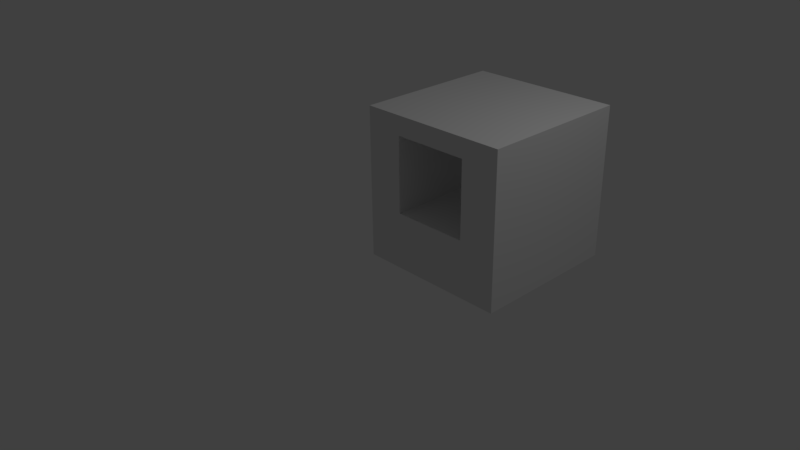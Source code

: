 # Source: 2.blend  (saved by Blender 2.77.0; exported with 4.5.12 LTS)
import bpy
from mathutils import Matrix  # noqa: F401  (used for matrix-valued properties, if any)

bpy.ops.wm.read_factory_settings(use_empty=True)
scene = bpy.context.scene
scene.name = 'Scene'

# ---- collections
col_collection_1 = bpy.data.collections.new('Collection 1'); scene.collection.children.link(col_collection_1)

# ---- materials (node trees are filled in below, after node groups)
mat_material_005 = bpy.data.materials.new('Material.005')
mat_material_005.alpha_threshold = 0.0
mat_material_005.use_transparent_shadow = False
mat_material_005.roughness = 0.5
mat_material_005.line_color = (0.0, 0.0, 0.0, 1.0)

# ---- material node trees

# ---- world
world_world = bpy.data.worlds.new('World'); scene.world = world_world
world_world.color = (0.05088, 0.05088, 0.05088)
world_world.use_sun_shadow = False
world_world.sun_shadow_jitter_overblur = 0.0
world_world.cycles.sampling_method = 'MANUAL'

# ---- cameras
cam_camera = bpy.data.cameras.new('Camera')
cam_camera.clip_end = 100.0
cam_camera.lens = 35.0
cam_camera.sensor_width = 32.0
cam_camera.sensor_height = 18.0
cam_camera.ortho_scale = 7.314
cam_camera.dof.focus_distance = 0.0
cam_camera.dof.aperture_fstop = 128.0

# ---- lights
light_lamp = bpy.data.lights.new('Lamp', 'POINT')
light_lamp.transmission_factor = 0.0
light_lamp.cutoff_distance = 30.0
light_lamp.energy = 100.0
light_lamp.shadow_buffer_clip_start = 1.001
light_lamp.shadow_soft_size = 0.1
light_lamp.shadow_maximum_resolution = 0.006
light_lamp.use_absolute_resolution = True

# ---- meshes
me_cube_004 = bpy.data.meshes.new('Cube.004')
me_cube_004.from_pydata([(1.0, 1.0, -1.0), (1.0, -1.0, -1.0), (-1.0, -1.0, -1.0), (-1.0, 1.0, -1.0), (1.0, 1.0, 1.0), (1.0, -1.0, 1.0), (-1.0, -1.0, 1.0), (-1.0, 1.0, 1.0), (1.0, -5.96e-08, -1.0), (1.788e-07, 1.0, -1.0), (1.0, 1.0, 0.0), (0.0, -1.0, -1.0), (1.0, -1.0, 0.0), (-1.0, 2.98e-07, -1.0), (-1.0, -1.0, 0.0), (-1.0, 1.0, 0.0), (1.0, -5.364e-07, 1.0), (2.384e-07, 1.0, 1.0), (-5.364e-07, -1.0, 1.0), (-1.0, 1.788e-07, 1.0), (-1.0, 2.384e-07, 0.0), (1.0, -2.98e-07, 0.0), (-1.49e-07, -1.788e-07, 1.0), (5.96e-08, 1.192e-07, -1.0), (1.0, -0.5, -1.0), (-0.5, 1.0, -1.0), (1.0, 1.0, 0.5), (-0.5, -1.0, -1.0), (1.0, -1.0, 0.5), (-1.0, 0.5, -1.0), (-1.0, -1.0, 0.5), (-1.0, 1.0, 0.5), (1.0, -0.5, 1.0), (-0.5, 1.0, 1.0), (-0.5, -1.0, 1.0), (-1.0, 0.5, 1.0), (1.0, 0.5, -1.0), (0.5, 1.0, -1.0), (1.0, 1.0, -0.5), (0.5, -1.0, -1.0), (1.0, -1.0, -0.5), (-1.0, -0.5, -1.0), (-1.0, -1.0, -0.5), (-1.0, 1.0, -0.5), (1.0, 0.5, 1.0), (0.5, 1.0, 1.0), (0.5, -1.0, 1.0), (-1.0, -0.5, 1.0), (-0.5, 1.0, 0.0), (0.5, 1.0, 0.0), (2.086e-07, 1.0, -0.5), (-1.0, 0.5, 0.0), (-1.0, -0.5, 0.0), (-1.0, 2.682e-07, -0.5), (-1.0, 2.086e-07, 0.5), (-0.5, -1.0, 0.0), (0.5, -1.0, 0.0), (-1.49e-07, -1.0, -0.5), (1.0, -0.5, 0.0), (1.0, 0.5, 0.0), (1.0, -1.788e-07, -0.5), (1.0, -4.172e-07, 0.5), (-3.427e-07, -0.5, 1.0), (4.47e-08, 0.5, 1.0), (0.5, -3.576e-07, 1.0), (-0.5, 0.0, 1.0), (-0.5, 2.086e-07, -1.0), (0.5, 2.98e-08, -1.0), (1.192e-07, 0.5, -1.0), (2.98e-08, -0.5, -1.0), (0.5, -0.5, -1.0), (0.5, 0.5, -1.0), (-0.5, 0.5, -1.0), (-0.5, 0.5, 1.0), (0.5, 0.5, 1.0), (0.5, -0.5, 1.0), (1.0, 0.5, 0.5), (1.0, 0.5, -0.5), (1.0, -0.5, -0.5), (0.5, -1.0, 0.5), (0.5, -1.0, -0.5), (-0.5, -1.0, -0.5), (-1.0, -0.5, 0.5), (-1.0, -0.5, -0.5), (-1.0, 0.5, -0.5), (0.5, 1.0, -0.5), (0.5, 1.0, 0.5), (-0.5, 1.0, 0.5), (-0.5, 1.0, -0.5), (-1.0, 0.5, 0.5), (-0.5, -1.0, 0.5), (1.0, -0.5, 0.5), (-0.5, -0.5, 1.0), (-0.5, -0.5, -1.0), (1.0, -0.75, -1.0), (-0.75, 1.0, -1.0), (1.0, 1.0, 0.75), (-0.75, -1.0, -1.0), (1.0, -1.0, 0.75), (-1.0, 0.75, -1.0), (-1.0, -1.0, 0.75), (-1.0, 1.0, 0.75), (1.0, -0.75, 1.0), (-0.75, 1.0, 1.0), (-0.75, -1.0, 1.0), (-1.0, 0.75, 1.0), (1.0, 0.25, -1.0), (0.25, 1.0, -1.0), (1.0, 1.0, -0.25), (0.25, -1.0, -1.0), (1.0, -1.0, -0.25), (-1.0, -0.25, -1.0), (-1.0, -1.0, -0.25), (-1.0, 1.0, -0.25), (1.0, 0.25, 1.0), (0.25, 1.0, 1.0), (0.25, -1.0, 1.0), (-1.0, -0.25, 1.0), (-0.75, 1.0, 0.0), (2.384e-07, 1.0, 0.75), (2.235e-07, 1.0, -0.25), (-1.0, 0.75, 0.0), (-1.0, -0.25, 0.0), (-1.0, 2.831e-07, -0.75), (-1.0, 2.235e-07, 0.25), (-0.75, -1.0, 0.0), (-7.451e-08, -1.0, -0.75), (1.0, -0.75, 0.0), (1.0, 0.25, 0.0), (1.0, -1.192e-07, -0.75), (1.0, -3.576e-07, 0.25), (-4.396e-07, -0.75, 1.0), (-5.215e-08, 0.25, 1.0), (0.75, -4.47e-07, 1.0), (-0.25, -8.941e-08, 1.0), (-0.75, 2.533e-07, -1.0), (0.25, 7.451e-08, -1.0), (1.49e-07, 0.75, -1.0), (4.47e-08, -0.25, -1.0), (1.0, -0.25, -1.0), (-0.25, 1.0, -1.0), (1.0, 1.0, 0.25), (-0.25, -1.0, -1.0), (1.0, -1.0, 0.25), (-1.0, 0.25, -1.0), (-1.0, -1.0, 0.25), (-1.0, 1.0, 0.25), (1.0, -0.25, 1.0), (-0.25, 1.0, 1.0), (-0.25, -1.0, 1.0), (-1.0, 0.25, 1.0), (1.0, 0.75, -1.0), (0.75, 1.0, -1.0), (1.0, 1.0, -0.75), (0.75, -1.0, -1.0), (1.0, -1.0, -0.75), (-1.0, -0.75, -1.0), (-1.0, -1.0, -0.75), (-1.0, 1.0, -0.75), (1.0, 0.75, 1.0), (0.75, 1.0, 1.0), (0.75, -1.0, 1.0), (-1.0, -0.75, 1.0), (0.75, 1.0, 0.0), (1.937e-07, 1.0, -0.75), (-1.0, 0.25, 0.0), (-1.0, -0.75, 0.0), (-1.0, 2.533e-07, -0.25), (-1.0, 1.937e-07, 0.75), (0.75, -1.0, 0.0), (-2.235e-07, -1.0, -0.25), (-4.768e-07, -1.0, 0.75), (1.0, -0.25, 0.0), (1.0, 0.75, 0.0), (1.0, -2.384e-07, -0.25), (1.0, -4.768e-07, 0.75), (-2.459e-07, -0.25, 1.0), (1.416e-07, 0.75, 1.0), (0.25, -2.682e-07, 1.0), (-0.75, 8.941e-08, 1.0), (-0.25, 1.639e-07, -1.0), (0.75, -1.49e-08, -1.0), (8.941e-08, 0.25, -1.0), (1.49e-08, -0.75, -1.0), (0.25, -0.5, -1.0), (0.75, -0.5, -1.0), (0.5, -0.25, -1.0), (0.5, -0.75, -1.0), (0.25, 0.5, -1.0), (0.75, 0.5, -1.0), (0.5, 0.75, -1.0), (0.5, 0.25, -1.0), (-0.75, 0.5, -1.0), (-0.25, 0.5, -1.0), (-0.5, 0.75, -1.0), (-0.5, 0.25, -1.0), (-0.5, 0.25, 1.0), (-0.5, 0.75, 1.0), (-0.25, 0.5, 1.0), (-0.75, 0.5, 1.0), (0.5, 0.25, 1.0), (0.5, 0.75, 1.0), (0.75, 0.5, 1.0), (0.25, 0.5, 1.0), (0.5, -0.75, 1.0), (0.5, -0.25, 1.0), (0.75, -0.5, 1.0), (0.25, -0.5, 1.0), (1.0, 0.25, 0.5), (1.0, 0.75, 0.5), (1.0, 0.5, 0.25), (1.0, 0.5, 0.75), (1.0, 0.25, -0.5), (1.0, 0.75, -0.5), (1.0, 0.5, -0.75), (1.0, 0.5, -0.25), (1.0, -0.75, -0.5), (1.0, -0.25, -0.5), (1.0, -0.5, -0.75), (1.0, -0.5, -0.25), (0.75, -1.0, 0.5), (0.5, -1.0, 0.25), (0.5, -1.0, 0.75), (0.25, -1.0, -0.5), (0.75, -1.0, -0.5), (0.5, -1.0, -0.75), (0.5, -1.0, -0.25), (-0.75, -1.0, -0.5), (-0.25, -1.0, -0.5), (-0.5, -1.0, -0.75), (-0.5, -1.0, -0.25), (-1.0, -0.25, 0.5), (-1.0, -0.75, 0.5), (-1.0, -0.5, 0.25), (-1.0, -0.5, 0.75), (-1.0, -0.25, -0.5), (-1.0, -0.75, -0.5), (-1.0, -0.5, -0.75), (-1.0, -0.5, -0.25), (-1.0, 0.75, -0.5), (-1.0, 0.25, -0.5), (-1.0, 0.5, -0.75), (-1.0, 0.5, -0.25), (0.25, 1.0, -0.5), (0.75, 1.0, -0.5), (0.5, 1.0, -0.25), (0.5, 1.0, -0.75), (0.75, 1.0, 0.5), (0.5, 1.0, 0.75), (0.5, 1.0, 0.25), (-0.75, 1.0, 0.5), (-0.5, 1.0, 0.75), (-0.5, 1.0, 0.25), (-0.75, 1.0, -0.5), (-0.25, 1.0, -0.5), (-0.5, 1.0, -0.25), (-0.5, 1.0, -0.75), (-1.0, 0.75, 0.5), (-1.0, 0.25, 0.5), (-1.0, 0.5, 0.25), (-1.0, 0.5, 0.75), (-0.75, -1.0, 0.5), (-0.5, -1.0, 0.25), (-0.5, -1.0, 0.75), (1.0, -0.75, 0.5), (1.0, -0.25, 0.5), (1.0, -0.5, 0.25), (1.0, -0.5, 0.75), (-0.5, -0.75, 1.0), (-0.5, -0.25, 1.0), (-0.25, -0.5, 1.0), (-0.75, -0.5, 1.0), (-0.75, -0.5, -1.0), (-0.25, -0.5, -1.0), (-0.5, -0.25, -1.0), (-0.5, -0.75, -1.0), (-0.25, -0.75, -1.0), (-0.25, -0.25, -1.0), (-0.75, -0.25, -1.0), (-0.75, -0.25, 1.0), (-0.25, -0.25, 1.0), (-0.25, -0.75, 1.0), (1.0, -0.25, 0.75), (1.0, -0.25, 0.25), (1.0, -0.75, 0.25), (-0.25, -1.0, 0.75), (-0.75, -1.0, 0.25), (-1.0, 0.25, 0.75), (-1.0, 0.25, 0.25), (-1.0, 0.75, 0.25), (-0.25, 1.0, -0.75), (-0.25, 1.0, -0.25), (-0.75, 1.0, -0.25), (-0.25, 1.0, 0.75), (-0.75, 1.0, 0.75), (0.75, 1.0, 0.25), (0.75, 1.0, 0.75), (0.25, 1.0, 0.75), (0.75, 1.0, -0.75), (0.75, 1.0, -0.25), (0.25, 1.0, -0.25), (-1.0, 0.25, -0.25), (-1.0, 0.25, -0.75), (-1.0, 0.75, -0.75), (-1.0, -0.75, -0.25), (-1.0, -0.75, -0.75), (-1.0, -0.25, -0.75), (-1.0, -0.75, 0.75), (-1.0, -0.75, 0.25), (-1.0, -0.25, 0.25), (-0.25, -1.0, -0.25), (-0.25, -1.0, -0.75), (-0.75, -1.0, -0.75), (0.75, -1.0, -0.25), (0.75, -1.0, -0.75), (0.25, -1.0, -0.75), (0.75, -1.0, 0.75), (0.75, -1.0, 0.25), (1.0, -0.25, -0.25), (1.0, -0.25, -0.75), (1.0, -0.75, -0.75), (1.0, 0.75, -0.25), (1.0, 0.75, -0.75), (1.0, 0.25, -0.75), (1.0, 0.75, 0.75), (1.0, 0.75, 0.25), (1.0, 0.25, 0.25), (0.25, -0.25, 1.0), (0.75, -0.25, 1.0), (0.75, -0.75, 1.0), (0.25, 0.75, 1.0), (0.75, 0.75, 1.0), (0.75, 0.25, 1.0), (-0.75, 0.75, 1.0), (-0.25, 0.75, 1.0), (-0.25, 0.25, 1.0), (-0.25, 0.25, -1.0), (-0.25, 0.75, -1.0), (-0.75, 0.75, -1.0), (0.75, 0.25, -1.0), (0.75, 0.75, -1.0), (0.25, 0.75, -1.0), (0.75, -0.75, -1.0), (0.75, -0.25, -1.0), (0.25, -0.25, -1.0), (0.25, -0.75, -1.0), (0.25, 0.25, -1.0), (-0.75, 0.25, -1.0), (-0.75, 0.25, 1.0), (0.25, 0.25, 1.0), (0.25, -0.75, 1.0), (1.0, 0.25, 0.75), (1.0, 0.25, -0.25), (1.0, -0.75, -0.25), (0.25, -1.0, 0.75), (0.25, -1.0, -0.25), (-0.75, -1.0, -0.25), (-1.0, -0.25, 0.75), (-1.0, -0.25, -0.25), (-1.0, 0.75, -0.25), (0.25, 1.0, -0.75), (-0.75, 1.0, 0.25), (-0.75, 1.0, -0.75), (-1.0, 0.75, 0.75), (-0.75, -1.0, 0.75), (1.0, -0.75, 0.75), (-0.75, -0.75, 1.0), (-0.75, -0.75, -1.0)], [], [(367, 97, 2, 156), (366, 162, 6, 104), (365, 102, 5, 98), (364, 104, 6, 100), (363, 105, 7, 101), (362, 95, 3, 158), (361, 118, 15, 146), (360, 107, 9, 164), (359, 121, 15, 113), (358, 122, 20, 167), (357, 117, 19, 168), (356, 125, 14, 112), (354, 116, 18, 171), (353, 127, 12, 110), (352, 128, 21, 174), (351, 114, 16, 175), (350, 131, 18, 116), (349, 132, 22, 178), (348, 150, 19, 179), (347, 135, 13, 144), (346, 136, 23, 182), (345, 109, 11, 183), (344, 184, 69, 138), (343, 185, 70, 186), (342, 154, 39, 187), (341, 188, 68, 137), (340, 189, 71, 190), (339, 181, 67, 191), (338, 192, 29, 99), (337, 193, 72, 194), (336, 180, 66, 195), (335, 196, 65, 134), (334, 197, 73, 198), (333, 105, 35, 199), (332, 200, 64, 133), (331, 201, 74, 202), (330, 177, 63, 203), (329, 204, 46, 161), (328, 205, 75, 206), (327, 176, 62, 207), (326, 208, 61, 130), (325, 209, 76, 210), (324, 159, 44, 211), (323, 212, 60, 129), (322, 213, 77, 214), (321, 173, 59, 215), (320, 216, 40, 155), (319, 217, 78, 218), (318, 172, 58, 219), (317, 220, 79, 221), (316, 161, 46, 222), (315, 223, 57, 126), (314, 224, 80, 225), (313, 169, 56, 226), (312, 227, 42, 157), (311, 228, 81, 229), (309, 231, 54, 124), (308, 232, 82, 233), (307, 162, 47, 234), (306, 235, 53, 123), (305, 236, 83, 237), (304, 166, 52, 238), (303, 239, 43, 158), (302, 240, 84, 241), (301, 165, 51, 242), (300, 243, 50, 120), (299, 244, 85, 245), (298, 152, 37, 246), (296, 247, 86, 248), (295, 163, 49, 249), (294, 250, 31, 101), (292, 253, 43, 113), (291, 254, 88, 255), (290, 140, 25, 256), (289, 257, 31, 146), (288, 258, 89, 259), (287, 150, 35, 260), (286, 261, 30, 145), (55, 230, 255, 251, 263, 90, 262), (285, 149, 34, 263), (284, 264, 28, 143), (283, 265, 91, 266), (282, 147, 32, 267), (281, 268, 34, 149), (280, 269, 92, 270), (279, 117, 47, 271), (278, 272, 41, 111), (277, 273, 93, 274), (276, 142, 27, 275), (273, 276, 275, 93), (69, 183, 276, 273), (183, 11, 142, 276), (180, 277, 274, 66), (23, 138, 277, 180), (138, 69, 273, 277), (135, 278, 111, 13), (66, 274, 278, 135), (274, 93, 272, 278), (269, 279, 271, 92), (65, 179, 279, 269), (179, 19, 117, 279), (176, 280, 270, 62), (22, 134, 280, 176), (134, 65, 269, 280), (131, 281, 149, 18), (62, 270, 281, 131), (270, 92, 268, 281), (265, 282, 267, 91), (61, 175, 282, 265), (175, 16, 147, 282), (172, 283, 266, 58), (21, 130, 283, 172), (130, 61, 265, 283), (127, 284, 143, 12), (58, 266, 284, 127), (266, 91, 264, 284), (87, 251, 255, 48, 252), (171, 18, 149, 285), (125, 286, 145, 14), (55, 262, 286, 125), (262, 90, 261, 286), (258, 287, 260, 89), (54, 168, 287, 258), (168, 19, 150, 287), (165, 288, 259, 51), (20, 124, 288, 165), (124, 54, 258, 288), (121, 289, 146, 15), (51, 259, 289, 121), (259, 89, 257, 289), (254, 290, 256, 88), (50, 164, 290, 254), (164, 9, 140, 290), (120, 50, 254, 291), (118, 292, 113, 15), (48, 255, 292, 118), (255, 88, 253, 292), (148, 293, 251, 33), (17, 119, 293, 148), (103, 294, 101, 7), (33, 251, 294, 103), (251, 87, 250, 294), (247, 295, 249, 86), (26, 141, 295, 247), (141, 10, 163, 295), (160, 296, 248, 45), (4, 96, 296, 160), (96, 26, 247, 296), (115, 297, 119, 17), (45, 248, 297, 115), (244, 298, 246, 85), (38, 153, 298, 244), (153, 0, 152, 298), (163, 299, 245, 49), (10, 108, 299, 163), (108, 38, 244, 299), (245, 85, 243, 300), (240, 301, 242, 84), (53, 167, 301, 240), (167, 20, 165, 301), (144, 302, 241, 29), (13, 123, 302, 144), (123, 53, 240, 302), (99, 303, 158, 3), (29, 241, 303, 99), (241, 84, 239, 303), (236, 304, 238, 83), (42, 112, 304, 236), (112, 14, 166, 304), (156, 305, 237, 41), (2, 157, 305, 156), (157, 42, 236, 305), (111, 306, 123, 13), (41, 237, 306, 111), (237, 83, 235, 306), (232, 307, 234, 82), (30, 100, 307, 232), (100, 6, 162, 307), (166, 308, 233, 52), (14, 145, 308, 166), (145, 30, 232, 308), (122, 309, 124, 20), (52, 233, 309, 122), (233, 82, 231, 309), (228, 310, 230, 81), (57, 170, 310, 228), (142, 311, 229, 27), (11, 126, 311, 142), (126, 57, 228, 311), (97, 312, 157, 2), (27, 229, 312, 97), (229, 81, 227, 312), (224, 313, 226, 80), (40, 110, 313, 224), (110, 12, 169, 313), (154, 314, 225, 39), (1, 155, 314, 154), (155, 40, 224, 314), (109, 315, 126, 11), (39, 225, 315, 109), (225, 80, 223, 315), (220, 316, 222, 79), (28, 98, 316, 220), (98, 5, 161, 316), (169, 317, 221, 56), (12, 143, 317, 169), (143, 28, 220, 317), (217, 318, 219, 78), (60, 174, 318, 217), (174, 21, 172, 318), (139, 319, 218, 24), (8, 129, 319, 139), (129, 60, 217, 319), (94, 320, 155, 1), (24, 218, 320, 94), (218, 78, 216, 320), (213, 321, 215, 77), (38, 108, 321, 213), (108, 10, 173, 321), (151, 322, 214, 36), (0, 153, 322, 151), (153, 38, 213, 322), (106, 323, 129, 8), (36, 214, 323, 106), (214, 77, 212, 323), (209, 324, 211, 76), (26, 96, 324, 209), (96, 4, 159, 324), (173, 325, 210, 59), (10, 141, 325, 173), (141, 26, 209, 325), (128, 326, 130, 21), (59, 210, 326, 128), (210, 76, 208, 326), (205, 327, 207, 75), (64, 178, 327, 205), (178, 22, 176, 327), (147, 328, 206, 32), (16, 133, 328, 147), (133, 64, 205, 328), (102, 329, 161, 5), (32, 206, 329, 102), (206, 75, 204, 329), (201, 330, 203, 74), (45, 115, 330, 201), (115, 17, 177, 330), (159, 331, 202, 44), (4, 160, 331, 159), (160, 45, 201, 331), (114, 332, 133, 16), (44, 202, 332, 114), (202, 74, 200, 332), (197, 333, 199, 73), (33, 103, 333, 197), (103, 7, 105, 333), (177, 334, 198, 63), (17, 148, 334, 177), (148, 33, 197, 334), (132, 335, 134, 22), (63, 198, 335, 132), (198, 73, 196, 335), (193, 336, 195, 72), (68, 182, 336, 193), (182, 23, 180, 336), (140, 337, 194, 25), (9, 137, 337, 140), (137, 68, 193, 337), (95, 338, 99, 3), (25, 194, 338, 95), (194, 72, 192, 338), (189, 339, 191, 71), (36, 106, 339, 189), (106, 8, 181, 339), (152, 340, 190, 37), (0, 151, 340, 152), (151, 36, 189, 340), (107, 341, 137, 9), (37, 190, 341, 107), (190, 71, 188, 341), (185, 342, 187, 70), (24, 94, 342, 185), (94, 1, 154, 342), (181, 343, 186, 67), (8, 139, 343, 181), (139, 24, 185, 343), (136, 344, 138, 23), (67, 186, 344, 136), (186, 70, 184, 344), (184, 345, 183, 69), (70, 187, 345, 184), (187, 39, 109, 345), (188, 346, 182, 68), (71, 191, 346, 188), (191, 67, 136, 346), (192, 347, 144, 29), (72, 195, 347, 192), (195, 66, 135, 347), (196, 348, 179, 65), (73, 199, 348, 196), (199, 35, 150, 348), (200, 349, 178, 64), (74, 203, 349, 200), (203, 63, 132, 349), (204, 350, 116, 46), (75, 207, 350, 204), (207, 62, 131, 350), (208, 351, 175, 61), (76, 211, 351, 208), (211, 44, 114, 351), (212, 352, 174, 60), (77, 215, 352, 212), (215, 59, 128, 352), (216, 353, 110, 40), (78, 219, 353, 216), (219, 58, 127, 353), (222, 46, 116, 354), (223, 355, 170, 57), (80, 226, 355, 223), (227, 356, 112, 42), (81, 230, 356, 227), (230, 55, 125, 356), (231, 357, 168, 54), (82, 234, 357, 231), (234, 47, 117, 357), (235, 358, 167, 53), (83, 238, 358, 235), (238, 52, 122, 358), (239, 359, 113, 43), (84, 242, 359, 239), (242, 51, 121, 359), (243, 360, 164, 50), (85, 246, 360, 243), (246, 37, 107, 360), (250, 361, 146, 31), (87, 252, 361, 250), (252, 48, 118, 361), (253, 362, 158, 43), (88, 256, 362, 253), (256, 25, 95, 362), (257, 363, 101, 31), (89, 260, 363, 257), (260, 35, 105, 363), (261, 364, 100, 30), (90, 263, 364, 261), (263, 34, 104, 364), (264, 365, 98, 28), (91, 267, 365, 264), (267, 32, 102, 365), (268, 366, 104, 34), (92, 271, 366, 268), (271, 47, 162, 366), (272, 367, 156, 41), (93, 275, 367, 272), (275, 27, 97, 367), (230, 310, 170, 355, 226, 245, 300, 120, 291, 255), (221, 79, 222, 248, 86, 249, 49, 245, 226, 56), (263, 251, 293, 119, 297, 248, 222, 354, 171, 285)])
_uv = me_cube_004.uv_layers.new(name='UVMap')
_uv.uv.foreach_set('vector', [0.8222, 0.7076, 0.806, 0.7076, 0.806, 0.6917, 0.8222, 0.6917, 0.2726, 0.7076, 0.2726, 0.6917, 0.2887, 0.6917, 0.2887, 0.7076, 0.1756, 0.4202, 0.1756, 0.4362, 0.1594, 0.4362, 0.1594, 0.4202, 0.3049, 0.9312, 0.3049, 0.9472, 0.2887, 0.9472, 0.2887, 0.9312, 0.1756, 0.1966, 0.1594, 0.1966, 0.1594, 0.1806, 0.1756, 0.1806, 0.4019, 0.4202, 0.4181, 0.4202, 0.4181, 0.4362, 0.4019, 0.4362, 0.3372, 0.4202, 0.3534, 0.4202, 0.3534, 0.4362, 0.3372, 0.4362, 0.4019, 0.3563, 0.4181, 0.3563, 0.4181, 0.3723, 0.4019, 0.3723, 0.2402, 0.1966, 0.2241, 0.1966, 0.2241, 0.1806, 0.2402, 0.1806, 0.2402, 0.2605, 0.2241, 0.2605, 0.2241, 0.2445, 0.2402, 0.2445, 0.1756, 0.2605, 0.1594, 0.2605, 0.1594, 0.2445, 0.1756, 0.2445, 0.3049, 0.8673, 0.3049, 0.8833, 0.2887, 0.8833, 0.2887, 0.8673, 0.3696, 0.9312, 0.3696, 0.9472, 0.3534, 0.9472, 0.3534, 0.9312, 0.1756, 0.3563, 0.1756, 0.3723, 0.1594, 0.3723, 0.1594, 0.3563, 0.2402, 0.3563, 0.2402, 0.3723, 0.2241, 0.3723, 0.2241, 0.3563, 0.2402, 0.4202, 0.2402, 0.4362, 0.2241, 0.4362, 0.2241, 0.4202, 0.2726, 0.7715, 0.2726, 0.7556, 0.2887, 0.7556, 0.2887, 0.7715, 0.2079, 0.7715, 0.2079, 0.7556, 0.2241, 0.7556, 0.2241, 0.7715, 0.2079, 0.7076, 0.2079, 0.6917, 0.2241, 0.6917, 0.2241, 0.7076, 0.8868, 0.7076, 0.8707, 0.7076, 0.8707, 0.6917, 0.8868, 0.6917, 0.8868, 0.7715, 0.8707, 0.7715, 0.8707, 0.7556, 0.8868, 0.7556, 0.8222, 0.7715, 0.806, 0.7715, 0.806, 0.7556, 0.8222, 0.7556, 0.8545, 0.7715, 0.8384, 0.7715, 0.8384, 0.7556, 0.8545, 0.7556, 0.8545, 0.8035, 0.8384, 0.8035, 0.8384, 0.7875, 0.8545, 0.7875, 0.8222, 0.8035, 0.806, 0.8035, 0.806, 0.7875, 0.8222, 0.7875, 0.9192, 0.7715, 0.903, 0.7715, 0.903, 0.7556, 0.9192, 0.7556, 0.9192, 0.8035, 0.903, 0.8035, 0.903, 0.7875, 0.9192, 0.7875, 0.8868, 0.8035, 0.8707, 0.8035, 0.8707, 0.7875, 0.8868, 0.7875, 0.9192, 0.7076, 0.903, 0.7076, 0.903, 0.6917, 0.9192, 0.6917, 0.9192, 0.7396, 0.903, 0.7396, 0.903, 0.7236, 0.9192, 0.7236, 0.8868, 0.7396, 0.8707, 0.7396, 0.8707, 0.7236, 0.8868, 0.7236, 0.2079, 0.7396, 0.2079, 0.7236, 0.2241, 0.7236, 0.2241, 0.7396, 0.1756, 0.7396, 0.1756, 0.7236, 0.1918, 0.7236, 0.1918, 0.7396, 0.1756, 0.7076, 0.1756, 0.6917, 0.1918, 0.6917, 0.1918, 0.7076, 0.2079, 0.8035, 0.2079, 0.7875, 0.2241, 0.7875, 0.2241, 0.8035, 0.1756, 0.8035, 0.1756, 0.7875, 0.1918, 0.7875, 0.1918, 0.8035, 0.1756, 0.7715, 0.1756, 0.7556, 0.1918, 0.7556, 0.1918, 0.7715, 0.2726, 0.8035, 0.2726, 0.7875, 0.2887, 0.7875, 0.2887, 0.8035, 0.2402, 0.8035, 0.2402, 0.7875, 0.2564, 0.7875, 0.2564, 0.8035, 0.2402, 0.7715, 0.2402, 0.7556, 0.2564, 0.7556, 0.2564, 0.7715, 0.2402, 0.3883, 0.2402, 0.4042, 0.2241, 0.4042, 0.2241, 0.3883, 0.2726, 0.3883, 0.2726, 0.4042, 0.2564, 0.4042, 0.2564, 0.3883, 0.2726, 0.4202, 0.2726, 0.4362, 0.2564, 0.4362, 0.2564, 0.4202, 0.2402, 0.3244, 0.2402, 0.3403, 0.2241, 0.3403, 0.2241, 0.3244, 0.2726, 0.3244, 0.2726, 0.3403, 0.2564, 0.3403, 0.2564, 0.3244, 0.2726, 0.3563, 0.2726, 0.3723, 0.2564, 0.3723, 0.2564, 0.3563, 0.1756, 0.3244, 0.1756, 0.3403, 0.1594, 0.3403, 0.1594, 0.3244, 0.2079, 0.3244, 0.2079, 0.3403, 0.1918, 0.3403, 0.1918, 0.3244, 0.2079, 0.3563, 0.2079, 0.3723, 0.1918, 0.3723, 0.1918, 0.3563, 0.4019, 0.8993, 0.4019, 0.9152, 0.3857, 0.9152, 0.3857, 0.8993, 0.4019, 0.9312, 0.4019, 0.9472, 0.3857, 0.9472, 0.3857, 0.9312, 0.3696, 0.8354, 0.3696, 0.8514, 0.3534, 0.8514, 0.3534, 0.8354, 0.4019, 0.8354, 0.4019, 0.8514, 0.3857, 0.8514, 0.3857, 0.8354, 0.4019, 0.8673, 0.4019, 0.8833, 0.3857, 0.8833, 0.3857, 0.8673, 0.3049, 0.8354, 0.3049, 0.8514, 0.2887, 0.8514, 0.2887, 0.8354, 0.3372, 0.8354, 0.3372, 0.8514, 0.3211, 0.8514, 0.3211, 0.8354, 0.2079, 0.2605, 0.1918, 0.2605, 0.1918, 0.2445, 0.2079, 0.2445, 0.2079, 0.2924, 0.1918, 0.2924, 0.1918, 0.2765, 0.2079, 0.2765, 0.1756, 0.2924, 0.1594, 0.2924, 0.1594, 0.2765, 0.1756, 0.2765, 0.2726, 0.2605, 0.2564, 0.2605, 0.2564, 0.2445, 0.2726, 0.2445, 0.2726, 0.2924, 0.2564, 0.2924, 0.2564, 0.2765, 0.2726, 0.2765, 0.2402, 0.2924, 0.2241, 0.2924, 0.2241, 0.2765, 0.2402, 0.2765, 0.2726, 0.1966, 0.2564, 0.1966, 0.2564, 0.1806, 0.2726, 0.1806, 0.2726, 0.2286, 0.2564, 0.2286, 0.2564, 0.2126, 0.2726, 0.2126, 0.2402, 0.2286, 0.2241, 0.2286, 0.2241, 0.2126, 0.2402, 0.2126, 0.3696, 0.3563, 0.3857, 0.3563, 0.3857, 0.3723, 0.3696, 0.3723, 0.3696, 0.3244, 0.3857, 0.3244, 0.3857, 0.3403, 0.3696, 0.3403, 0.4019, 0.3244, 0.4181, 0.3244, 0.4181, 0.3403, 0.4019, 0.3403, 0.3049, 0.3244, 0.3211, 0.3244, 0.3211, 0.3403, 0.3049, 0.3403, 0.3372, 0.3244, 0.3534, 0.3244, 0.3534, 0.3403, 0.3372, 0.3403, 0.3049, 0.4202, 0.3211, 0.4202, 0.3211, 0.4362, 0.3049, 0.4362, 0.3696, 0.4202, 0.3857, 0.4202, 0.3857, 0.4362, 0.3696, 0.4362, 0.3696, 0.3883, 0.3857, 0.3883, 0.3857, 0.4042, 0.3696, 0.4042, 0.4019, 0.3883, 0.4181, 0.3883, 0.4181, 0.4042, 0.4019, 0.4042, 0.2079, 0.1966, 0.1918, 0.1966, 0.1918, 0.1806, 0.2079, 0.1806, 0.2079, 0.2286, 0.1918, 0.2286, 0.1918, 0.2126, 0.2079, 0.2126, 0.1756, 0.2286, 0.1594, 0.2286, 0.1594, 0.2126, 0.1756, 0.2126, 0.3049, 0.8993, 0.3049, 0.9152, 0.2887, 0.9152, 0.2887, 0.8993, 0.7386, 0.8194, 0.7547, 0.8194, 0.7547, 0.9472, 0.6901, 0.9472, 0.6901, 0.8194, 0.7063, 0.8194, 0.7224, 0.8194, 0.3372, 0.9312, 0.3372, 0.9472, 0.3211, 0.9472, 0.3211, 0.9312, 0.1756, 0.3883, 0.1756, 0.4042, 0.1594, 0.4042, 0.1594, 0.3883, 0.2079, 0.3883, 0.2079, 0.4042, 0.1918, 0.4042, 0.1918, 0.3883, 0.2079, 0.4202, 0.2079, 0.4362, 0.1918, 0.4362, 0.1918, 0.4202, 0.2726, 0.7396, 0.2726, 0.7236, 0.2887, 0.7236, 0.2887, 0.7396, 0.2402, 0.7396, 0.2402, 0.7236, 0.2564, 0.7236, 0.2564, 0.7396, 0.2402, 0.7076, 0.2402, 0.6917, 0.2564, 0.6917, 0.2564, 0.7076, 0.8545, 0.7076, 0.8384, 0.7076, 0.8384, 0.6917, 0.8545, 0.6917, 0.8545, 0.7396, 0.8384, 0.7396, 0.8384, 0.7236, 0.8545, 0.7236, 0.8222, 0.7396, 0.806, 0.7396, 0.806, 0.7236, 0.8222, 0.7236, 0.8384, 0.7396, 0.8222, 0.7396, 0.8222, 0.7236, 0.8384, 0.7236, 0.8384, 0.7556, 0.8222, 0.7556, 0.8222, 0.7396, 0.8384, 0.7396, 0.8222, 0.7556, 0.806, 0.7556, 0.806, 0.7396, 0.8222, 0.7396, 0.8707, 0.7396, 0.8545, 0.7396, 0.8545, 0.7236, 0.8707, 0.7236, 0.8707, 0.7556, 0.8545, 0.7556, 0.8545, 0.7396, 0.8707, 0.7396, 0.8545, 0.7556, 0.8384, 0.7556, 0.8384, 0.7396, 0.8545, 0.7396, 0.8707, 0.7076, 0.8545, 0.7076, 0.8545, 0.6917, 0.8707, 0.6917, 0.8707, 0.7236, 0.8545, 0.7236, 0.8545, 0.7076, 0.8707, 0.7076, 0.8545, 0.7236, 0.8384, 0.7236, 0.8384, 0.7076, 0.8545, 0.7076, 0.2402, 0.7236, 0.2402, 0.7076, 0.2564, 0.7076, 0.2564, 0.7236, 0.2241, 0.7236, 0.2241, 0.7076, 0.2402, 0.7076, 0.2402, 0.7236, 0.2241, 0.7076, 0.2241, 0.6917, 0.2402, 0.6917, 0.2402, 0.7076, 0.2402, 0.7556, 0.2402, 0.7396, 0.2564, 0.7396, 0.2564, 0.7556, 0.2241, 0.7556, 0.2241, 0.7396, 0.2402, 0.7396, 0.2402, 0.7556, 0.2241, 0.7396, 0.2241, 0.7236, 0.2402, 0.7236, 0.2402, 0.7396, 0.2726, 0.7556, 0.2726, 0.7396, 0.2887, 0.7396, 0.2887, 0.7556, 0.2564, 0.7556, 0.2564, 0.7396, 0.2726, 0.7396, 0.2726, 0.7556, 0.2564, 0.7396, 0.2564, 0.7236, 0.2726, 0.7236, 0.2726, 0.7396, 0.2079, 0.4042, 0.2079, 0.4202, 0.1918, 0.4202, 0.1918, 0.4042, 0.2241, 0.4042, 0.2241, 0.4202, 0.2079, 0.4202, 0.2079, 0.4042, 0.2241, 0.4202, 0.2241, 0.4362, 0.2079, 0.4362, 0.2079, 0.4202, 0.2079, 0.3723, 0.2079, 0.3883, 0.1918, 0.3883, 0.1918, 0.3723, 0.2241, 0.3723, 0.2241, 0.3883, 0.2079, 0.3883, 0.2079, 0.3723, 0.2241, 0.3883, 0.2241, 0.4042, 0.2079, 0.4042, 0.2079, 0.3883, 0.1756, 0.3723, 0.1756, 0.3883, 0.1594, 0.3883, 0.1594, 0.3723, 0.1918, 0.3723, 0.1918, 0.3883, 0.1756, 0.3883, 0.1756, 0.3723, 0.1918, 0.3883, 0.1918, 0.4042, 0.1756, 0.4042, 0.1756, 0.3883, 0.1594, 0.1852, 0.1594, 0.1692, 0.1594, 0.2331, 0.1594, 0.2171, 0.1594, 0.2011, 0.3534, 0.9312, 0.3534, 0.9472, 0.3372, 0.9472, 0.3372, 0.9312, 0.3049, 0.8833, 0.3049, 0.8993, 0.2887, 0.8993, 0.2887, 0.8833, 0.3211, 0.8833, 0.3211, 0.8993, 0.3049, 0.8993, 0.3049, 0.8833, 0.3211, 0.8993, 0.3211, 0.9152, 0.3049, 0.9152, 0.3049, 0.8993, 0.1918, 0.2286, 0.1756, 0.2286, 0.1756, 0.2126, 0.1918, 0.2126, 0.1918, 0.2445, 0.1756, 0.2445, 0.1756, 0.2286, 0.1918, 0.2286, 0.1756, 0.2445, 0.1594, 0.2445, 0.1594, 0.2286, 0.1756, 0.2286, 0.2241, 0.2286, 0.2079, 0.2286, 0.2079, 0.2126, 0.2241, 0.2126, 0.2241, 0.2445, 0.2079, 0.2445, 0.2079, 0.2286, 0.2241, 0.2286, 0.2079, 0.2445, 0.1918, 0.2445, 0.1918, 0.2286, 0.2079, 0.2286, 0.2241, 0.1966, 0.2079, 0.1966, 0.2079, 0.1806, 0.2241, 0.1806, 0.2241, 0.2126, 0.2079, 0.2126, 0.2079, 0.1966, 0.2241, 0.1966, 0.2079, 0.2126, 0.1918, 0.2126, 0.1918, 0.1966, 0.2079, 0.1966, 0.3857, 0.3883, 0.4019, 0.3883, 0.4019, 0.4042, 0.3857, 0.4042, 0.3857, 0.3723, 0.4019, 0.3723, 0.4019, 0.3883, 0.3857, 0.3883, 0.4019, 0.3723, 0.4181, 0.3723, 0.4181, 0.3883, 0.4019, 0.3883, 0.3696, 0.3723, 0.3857, 0.3723, 0.3857, 0.3883, 0.3696, 0.3883, 0.3534, 0.4202, 0.3696, 0.4202, 0.3696, 0.4362, 0.3534, 0.4362, 0.3534, 0.4042, 0.3696, 0.4042, 0.3696, 0.4202, 0.3534, 0.4202, 0.3696, 0.4042, 0.3857, 0.4042, 0.3857, 0.4202, 0.3696, 0.4202, 0.2887, 0.3883, 0.3049, 0.3883, 0.3049, 0.4042, 0.2887, 0.4042, 0.2887, 0.3723, 0.3049, 0.3723, 0.3049, 0.3883, 0.2887, 0.3883, 0.2887, 0.4202, 0.3049, 0.4202, 0.3049, 0.4362, 0.2887, 0.4362, 0.2887, 0.4042, 0.3049, 0.4042, 0.3049, 0.4202, 0.2887, 0.4202, 0.3049, 0.4042, 0.3211, 0.4042, 0.3211, 0.4202, 0.3049, 0.4202, 0.3211, 0.3244, 0.3372, 0.3244, 0.3372, 0.3403, 0.3211, 0.3403, 0.3211, 0.3084, 0.3372, 0.3084, 0.3372, 0.3244, 0.3211, 0.3244, 0.3372, 0.3084, 0.3534, 0.3084, 0.3534, 0.3244, 0.3372, 0.3244, 0.2887, 0.3244, 0.3049, 0.3244, 0.3049, 0.3403, 0.2887, 0.3403, 0.2887, 0.3084, 0.3049, 0.3084, 0.3049, 0.3244, 0.2887, 0.3244, 0.3049, 0.3084, 0.3211, 0.3084, 0.3211, 0.3244, 0.3049, 0.3244, 0.2887, 0.3563, 0.3049, 0.3563, 0.3049, 0.3723, 0.2887, 0.3723, 0.2887, 0.3403, 0.3049, 0.3403, 0.3049, 0.3563, 0.2887, 0.3563, 0.3857, 0.3244, 0.4019, 0.3244, 0.4019, 0.3403, 0.3857, 0.3403, 0.3857, 0.3084, 0.4019, 0.3084, 0.4019, 0.3244, 0.3857, 0.3244, 0.4019, 0.3084, 0.4181, 0.3084, 0.4181, 0.3244, 0.4019, 0.3244, 0.3534, 0.3244, 0.3696, 0.3244, 0.3696, 0.3403, 0.3534, 0.3403, 0.3534, 0.3084, 0.3696, 0.3084, 0.3696, 0.3244, 0.3534, 0.3244, 0.3696, 0.3084, 0.3857, 0.3084, 0.3857, 0.3244, 0.3696, 0.3244, 0.3696, 0.3403, 0.3857, 0.3403, 0.3857, 0.3563, 0.3696, 0.3563, 0.2564, 0.2286, 0.2402, 0.2286, 0.2402, 0.2126, 0.2564, 0.2126, 0.2564, 0.2445, 0.2402, 0.2445, 0.2402, 0.2286, 0.2564, 0.2286, 0.2402, 0.2445, 0.2241, 0.2445, 0.2241, 0.2286, 0.2402, 0.2286, 0.2887, 0.2286, 0.2726, 0.2286, 0.2726, 0.2126, 0.2887, 0.2126, 0.2887, 0.2445, 0.2726, 0.2445, 0.2726, 0.2286, 0.2887, 0.2286, 0.2726, 0.2445, 0.2564, 0.2445, 0.2564, 0.2286, 0.2726, 0.2286, 0.2887, 0.1966, 0.2726, 0.1966, 0.2726, 0.1806, 0.2887, 0.1806, 0.2887, 0.2126, 0.2726, 0.2126, 0.2726, 0.1966, 0.2887, 0.1966, 0.2726, 0.2126, 0.2564, 0.2126, 0.2564, 0.1966, 0.2726, 0.1966, 0.2564, 0.2924, 0.2402, 0.2924, 0.2402, 0.2765, 0.2564, 0.2765, 0.2564, 0.3084, 0.2402, 0.3084, 0.2402, 0.2924, 0.2564, 0.2924, 0.2402, 0.3084, 0.2241, 0.3084, 0.2241, 0.2924, 0.2402, 0.2924, 0.2887, 0.2924, 0.2726, 0.2924, 0.2726, 0.2765, 0.2887, 0.2765, 0.2887, 0.3084, 0.2726, 0.3084, 0.2726, 0.2924, 0.2887, 0.2924, 0.2726, 0.3084, 0.2564, 0.3084, 0.2564, 0.2924, 0.2726, 0.2924, 0.2887, 0.2605, 0.2726, 0.2605, 0.2726, 0.2445, 0.2887, 0.2445, 0.2887, 0.2765, 0.2726, 0.2765, 0.2726, 0.2605, 0.2887, 0.2605, 0.2726, 0.2765, 0.2564, 0.2765, 0.2564, 0.2605, 0.2726, 0.2605, 0.1918, 0.2924, 0.1756, 0.2924, 0.1756, 0.2765, 0.1918, 0.2765, 0.1918, 0.3084, 0.1756, 0.3084, 0.1756, 0.2924, 0.1918, 0.2924, 0.1756, 0.3084, 0.1594, 0.3084, 0.1594, 0.2924, 0.1756, 0.2924, 0.2241, 0.2924, 0.2079, 0.2924, 0.2079, 0.2765, 0.2241, 0.2765, 0.2241, 0.3084, 0.2079, 0.3084, 0.2079, 0.2924, 0.2241, 0.2924, 0.2079, 0.3084, 0.1918, 0.3084, 0.1918, 0.2924, 0.2079, 0.2924, 0.2241, 0.2605, 0.2079, 0.2605, 0.2079, 0.2445, 0.2241, 0.2445, 0.2241, 0.2765, 0.2079, 0.2765, 0.2079, 0.2605, 0.2241, 0.2605, 0.2079, 0.2765, 0.1918, 0.2765, 0.1918, 0.2605, 0.2079, 0.2605, 0.3372, 0.8514, 0.3372, 0.8673, 0.3211, 0.8673, 0.3211, 0.8514, 0.3534, 0.8514, 0.3534, 0.8673, 0.3372, 0.8673, 0.3372, 0.8514, 0.3372, 0.8194, 0.3372, 0.8354, 0.3211, 0.8354, 0.3211, 0.8194, 0.3534, 0.8194, 0.3534, 0.8354, 0.3372, 0.8354, 0.3372, 0.8194, 0.3534, 0.8354, 0.3534, 0.8514, 0.3372, 0.8514, 0.3372, 0.8354, 0.3049, 0.8194, 0.3049, 0.8354, 0.2887, 0.8354, 0.2887, 0.8194, 0.3211, 0.8194, 0.3211, 0.8354, 0.3049, 0.8354, 0.3049, 0.8194, 0.3211, 0.8354, 0.3211, 0.8514, 0.3049, 0.8514, 0.3049, 0.8354, 0.4019, 0.8514, 0.4019, 0.8673, 0.3857, 0.8673, 0.3857, 0.8514, 0.4181, 0.8514, 0.4181, 0.8673, 0.4019, 0.8673, 0.4019, 0.8514, 0.4181, 0.8673, 0.4181, 0.8833, 0.4019, 0.8833, 0.4019, 0.8673, 0.4019, 0.8194, 0.4019, 0.8354, 0.3857, 0.8354, 0.3857, 0.8194, 0.4181, 0.8194, 0.4181, 0.8354, 0.4019, 0.8354, 0.4019, 0.8194, 0.4181, 0.8354, 0.4181, 0.8514, 0.4019, 0.8514, 0.4019, 0.8354, 0.3696, 0.8194, 0.3696, 0.8354, 0.3534, 0.8354, 0.3534, 0.8194, 0.3857, 0.8194, 0.3857, 0.8354, 0.3696, 0.8354, 0.3696, 0.8194, 0.3857, 0.8354, 0.3857, 0.8514, 0.3696, 0.8514, 0.3696, 0.8354, 0.4019, 0.9152, 0.4019, 0.9312, 0.3857, 0.9312, 0.3857, 0.9152, 0.4181, 0.9152, 0.4181, 0.9312, 0.4019, 0.9312, 0.4019, 0.9152, 0.4181, 0.9312, 0.4181, 0.9472, 0.4019, 0.9472, 0.4019, 0.9312, 0.4019, 0.8833, 0.4019, 0.8993, 0.3857, 0.8993, 0.3857, 0.8833, 0.4181, 0.8833, 0.4181, 0.8993, 0.4019, 0.8993, 0.4019, 0.8833, 0.4181, 0.8993, 0.4181, 0.9152, 0.4019, 0.9152, 0.4019, 0.8993, 0.2079, 0.3403, 0.2079, 0.3563, 0.1918, 0.3563, 0.1918, 0.3403, 0.2241, 0.3403, 0.2241, 0.3563, 0.2079, 0.3563, 0.2079, 0.3403, 0.2241, 0.3563, 0.2241, 0.3723, 0.2079, 0.3723, 0.2079, 0.3563, 0.2079, 0.3084, 0.2079, 0.3244, 0.1918, 0.3244, 0.1918, 0.3084, 0.2241, 0.3084, 0.2241, 0.3244, 0.2079, 0.3244, 0.2079, 0.3084, 0.2241, 0.3244, 0.2241, 0.3403, 0.2079, 0.3403, 0.2079, 0.3244, 0.1756, 0.3084, 0.1756, 0.3244, 0.1594, 0.3244, 0.1594, 0.3084, 0.1918, 0.3084, 0.1918, 0.3244, 0.1756, 0.3244, 0.1756, 0.3084, 0.1918, 0.3244, 0.1918, 0.3403, 0.1756, 0.3403, 0.1756, 0.3244, 0.2726, 0.3403, 0.2726, 0.3563, 0.2564, 0.3563, 0.2564, 0.3403, 0.2887, 0.3403, 0.2887, 0.3563, 0.2726, 0.3563, 0.2726, 0.3403, 0.2887, 0.3563, 0.2887, 0.3723, 0.2726, 0.3723, 0.2726, 0.3563, 0.2726, 0.3084, 0.2726, 0.3244, 0.2564, 0.3244, 0.2564, 0.3084, 0.2887, 0.3084, 0.2887, 0.3244, 0.2726, 0.3244, 0.2726, 0.3084, 0.2887, 0.3244, 0.2887, 0.3403, 0.2726, 0.3403, 0.2726, 0.3244, 0.2402, 0.3084, 0.2402, 0.3244, 0.2241, 0.3244, 0.2241, 0.3084, 0.2564, 0.3084, 0.2564, 0.3244, 0.2402, 0.3244, 0.2402, 0.3084, 0.2564, 0.3244, 0.2564, 0.3403, 0.2402, 0.3403, 0.2402, 0.3244, 0.2726, 0.4042, 0.2726, 0.4202, 0.2564, 0.4202, 0.2564, 0.4042, 0.2887, 0.4042, 0.2887, 0.4202, 0.2726, 0.4202, 0.2726, 0.4042, 0.2887, 0.4202, 0.2887, 0.4362, 0.2726, 0.4362, 0.2726, 0.4202, 0.2726, 0.3723, 0.2726, 0.3883, 0.2564, 0.3883, 0.2564, 0.3723, 0.2887, 0.3723, 0.2887, 0.3883, 0.2726, 0.3883, 0.2726, 0.3723, 0.2887, 0.3883, 0.2887, 0.4042, 0.2726, 0.4042, 0.2726, 0.3883, 0.2402, 0.3723, 0.2402, 0.3883, 0.2241, 0.3883, 0.2241, 0.3723, 0.2564, 0.3723, 0.2564, 0.3883, 0.2402, 0.3883, 0.2402, 0.3723, 0.2564, 0.3883, 0.2564, 0.4042, 0.2402, 0.4042, 0.2402, 0.3883, 0.2402, 0.7875, 0.2402, 0.7715, 0.2564, 0.7715, 0.2564, 0.7875, 0.2241, 0.7875, 0.2241, 0.7715, 0.2402, 0.7715, 0.2402, 0.7875, 0.2241, 0.7715, 0.2241, 0.7556, 0.2402, 0.7556, 0.2402, 0.7715, 0.2402, 0.8194, 0.2402, 0.8035, 0.2564, 0.8035, 0.2564, 0.8194, 0.2241, 0.8194, 0.2241, 0.8035, 0.2402, 0.8035, 0.2402, 0.8194, 0.2241, 0.8035, 0.2241, 0.7875, 0.2402, 0.7875, 0.2402, 0.8035, 0.2726, 0.8194, 0.2726, 0.8035, 0.2887, 0.8035, 0.2887, 0.8194, 0.2564, 0.8194, 0.2564, 0.8035, 0.2726, 0.8035, 0.2726, 0.8194, 0.2564, 0.8035, 0.2564, 0.7875, 0.2726, 0.7875, 0.2726, 0.8035, 0.1756, 0.7875, 0.1756, 0.7715, 0.1918, 0.7715, 0.1918, 0.7875, 0.1594, 0.7875, 0.1594, 0.7715, 0.1756, 0.7715, 0.1756, 0.7875, 0.1594, 0.7715, 0.1594, 0.7556, 0.1756, 0.7556, 0.1756, 0.7715, 0.1756, 0.8194, 0.1756, 0.8035, 0.1918, 0.8035, 0.1918, 0.8194, 0.1594, 0.8194, 0.1594, 0.8035, 0.1756, 0.8035, 0.1756, 0.8194, 0.1594, 0.8035, 0.1594, 0.7875, 0.1756, 0.7875, 0.1756, 0.8035, 0.2079, 0.8194, 0.2079, 0.8035, 0.2241, 0.8035, 0.2241, 0.8194, 0.1918, 0.8194, 0.1918, 0.8035, 0.2079, 0.8035, 0.2079, 0.8194, 0.1918, 0.8035, 0.1918, 0.7875, 0.2079, 0.7875, 0.2079, 0.8035, 0.1756, 0.7236, 0.1756, 0.7076, 0.1918, 0.7076, 0.1918, 0.7236, 0.1594, 0.7236, 0.1594, 0.7076, 0.1756, 0.7076, 0.1756, 0.7236, 0.1594, 0.7076, 0.1594, 0.6917, 0.1756, 0.6917, 0.1756, 0.7076, 0.1756, 0.7556, 0.1756, 0.7396, 0.1918, 0.7396, 0.1918, 0.7556, 0.1594, 0.7556, 0.1594, 0.7396, 0.1756, 0.7396, 0.1756, 0.7556, 0.1594, 0.7396, 0.1594, 0.7236, 0.1756, 0.7236, 0.1756, 0.7396, 0.2079, 0.7556, 0.2079, 0.7396, 0.2241, 0.7396, 0.2241, 0.7556, 0.1918, 0.7556, 0.1918, 0.7396, 0.2079, 0.7396, 0.2079, 0.7556, 0.1918, 0.7396, 0.1918, 0.7236, 0.2079, 0.7236, 0.2079, 0.7396, 0.903, 0.7396, 0.8868, 0.7396, 0.8868, 0.7236, 0.903, 0.7236, 0.903, 0.7556, 0.8868, 0.7556, 0.8868, 0.7396, 0.903, 0.7396, 0.8868, 0.7556, 0.8707, 0.7556, 0.8707, 0.7396, 0.8868, 0.7396, 0.9353, 0.7396, 0.9192, 0.7396, 0.9192, 0.7236, 0.9353, 0.7236, 0.9353, 0.7556, 0.9192, 0.7556, 0.9192, 0.7396, 0.9353, 0.7396, 0.9192, 0.7556, 0.903, 0.7556, 0.903, 0.7396, 0.9192, 0.7396, 0.9353, 0.7076, 0.9192, 0.7076, 0.9192, 0.6917, 0.9353, 0.6917, 0.9353, 0.7236, 0.9192, 0.7236, 0.9192, 0.7076, 0.9353, 0.7076, 0.9192, 0.7236, 0.903, 0.7236, 0.903, 0.7076, 0.9192, 0.7076, 0.903, 0.8035, 0.8868, 0.8035, 0.8868, 0.7875, 0.903, 0.7875, 0.903, 0.8194, 0.8868, 0.8194, 0.8868, 0.8035, 0.903, 0.8035, 0.8868, 0.8194, 0.8707, 0.8194, 0.8707, 0.8035, 0.8868, 0.8035, 0.9353, 0.8035, 0.9192, 0.8035, 0.9192, 0.7875, 0.9353, 0.7875, 0.9353, 0.8194, 0.9192, 0.8194, 0.9192, 0.8035, 0.9353, 0.8035, 0.9192, 0.8194, 0.903, 0.8194, 0.903, 0.8035, 0.9192, 0.8035, 0.9353, 0.7715, 0.9192, 0.7715, 0.9192, 0.7556, 0.9353, 0.7556, 0.9353, 0.7875, 0.9192, 0.7875, 0.9192, 0.7715, 0.9353, 0.7715, 0.9192, 0.7875, 0.903, 0.7875, 0.903, 0.7715, 0.9192, 0.7715, 0.8384, 0.8035, 0.8222, 0.8035, 0.8222, 0.7875, 0.8384, 0.7875, 0.8384, 0.8194, 0.8222, 0.8194, 0.8222, 0.8035, 0.8384, 0.8035, 0.8222, 0.8194, 0.806, 0.8194, 0.806, 0.8035, 0.8222, 0.8035, 0.8707, 0.8035, 0.8545, 0.8035, 0.8545, 0.7875, 0.8707, 0.7875, 0.8707, 0.8194, 0.8545, 0.8194, 0.8545, 0.8035, 0.8707, 0.8035, 0.8545, 0.8194, 0.8384, 0.8194, 0.8384, 0.8035, 0.8545, 0.8035, 0.8707, 0.7715, 0.8545, 0.7715, 0.8545, 0.7556, 0.8707, 0.7556, 0.8707, 0.7875, 0.8545, 0.7875, 0.8545, 0.7715, 0.8707, 0.7715, 0.8545, 0.7875, 0.8384, 0.7875, 0.8384, 0.7715, 0.8545, 0.7715, 0.8384, 0.7715, 0.8222, 0.7715, 0.8222, 0.7556, 0.8384, 0.7556, 0.8384, 0.7875, 0.8222, 0.7875, 0.8222, 0.7715, 0.8384, 0.7715, 0.8222, 0.7875, 0.806, 0.7875, 0.806, 0.7715, 0.8222, 0.7715, 0.903, 0.7715, 0.8868, 0.7715, 0.8868, 0.7556, 0.903, 0.7556, 0.903, 0.7875, 0.8868, 0.7875, 0.8868, 0.7715, 0.903, 0.7715, 0.8868, 0.7875, 0.8707, 0.7875, 0.8707, 0.7715, 0.8868, 0.7715, 0.903, 0.7076, 0.8868, 0.7076, 0.8868, 0.6917, 0.903, 0.6917, 0.903, 0.7236, 0.8868, 0.7236, 0.8868, 0.7076, 0.903, 0.7076, 0.8868, 0.7236, 0.8707, 0.7236, 0.8707, 0.7076, 0.8868, 0.7076, 0.2079, 0.7236, 0.2079, 0.7076, 0.2241, 0.7076, 0.2241, 0.7236, 0.1918, 0.7236, 0.1918, 0.7076, 0.2079, 0.7076, 0.2079, 0.7236, 0.1918, 0.7076, 0.1918, 0.6917, 0.2079, 0.6917, 0.2079, 0.7076, 0.2079, 0.7875, 0.2079, 0.7715, 0.2241, 0.7715, 0.2241, 0.7875, 0.1918, 0.7875, 0.1918, 0.7715, 0.2079, 0.7715, 0.2079, 0.7875, 0.1918, 0.7715, 0.1918, 0.7556, 0.2079, 0.7556, 0.2079, 0.7715, 0.2726, 0.7875, 0.2726, 0.7715, 0.2887, 0.7715, 0.2887, 0.7875, 0.2564, 0.7875, 0.2564, 0.7715, 0.2726, 0.7715, 0.2726, 0.7875, 0.2564, 0.7715, 0.2564, 0.7556, 0.2726, 0.7556, 0.2726, 0.7715, 0.2402, 0.4042, 0.2402, 0.4202, 0.2241, 0.4202, 0.2241, 0.4042, 0.2564, 0.4042, 0.2564, 0.4202, 0.2402, 0.4202, 0.2402, 0.4042, 0.2564, 0.4202, 0.2564, 0.4362, 0.2402, 0.4362, 0.2402, 0.4202, 0.2402, 0.3403, 0.2402, 0.3563, 0.2241, 0.3563, 0.2241, 0.3403, 0.2564, 0.3403, 0.2564, 0.3563, 0.2402, 0.3563, 0.2402, 0.3403, 0.2564, 0.3563, 0.2564, 0.3723, 0.2402, 0.3723, 0.2402, 0.3563, 0.1756, 0.3403, 0.1756, 0.3563, 0.1594, 0.3563, 0.1594, 0.3403, 0.1918, 0.3403, 0.1918, 0.3563, 0.1756, 0.3563, 0.1756, 0.3403, 0.1918, 0.3563, 0.1918, 0.3723, 0.1756, 0.3723, 0.1756, 0.3563, 0.3857, 0.9312, 0.3857, 0.9472, 0.3696, 0.9472, 0.3696, 0.9312, 0.3696, 0.8514, 0.3696, 0.8673, 0.3534, 0.8673, 0.3534, 0.8514, 0.3857, 0.8514, 0.3857, 0.8673, 0.3696, 0.8673, 0.3696, 0.8514, 0.3049, 0.8514, 0.3049, 0.8673, 0.2887, 0.8673, 0.2887, 0.8514, 0.3211, 0.8514, 0.3211, 0.8673, 0.3049, 0.8673, 0.3049, 0.8514, 0.3211, 0.8673, 0.3211, 0.8833, 0.3049, 0.8833, 0.3049, 0.8673, 0.1918, 0.2605, 0.1756, 0.2605, 0.1756, 0.2445, 0.1918, 0.2445, 0.1918, 0.2765, 0.1756, 0.2765, 0.1756, 0.2605, 0.1918, 0.2605, 0.1756, 0.2765, 0.1594, 0.2765, 0.1594, 0.2605, 0.1756, 0.2605, 0.2564, 0.2605, 0.2402, 0.2605, 0.2402, 0.2445, 0.2564, 0.2445, 0.2564, 0.2765, 0.2402, 0.2765, 0.2402, 0.2605, 0.2564, 0.2605, 0.2402, 0.2765, 0.2241, 0.2765, 0.2241, 0.2605, 0.2402, 0.2605, 0.2564, 0.1966, 0.2402, 0.1966, 0.2402, 0.1806, 0.2564, 0.1806, 0.2564, 0.2126, 0.2402, 0.2126, 0.2402, 0.1966, 0.2564, 0.1966, 0.2402, 0.2126, 0.2241, 0.2126, 0.2241, 0.1966, 0.2402, 0.1966, 0.3857, 0.3563, 0.4019, 0.3563, 0.4019, 0.3723, 0.3857, 0.3723, 0.3857, 0.3403, 0.4019, 0.3403, 0.4019, 0.3563, 0.3857, 0.3563, 0.4019, 0.3403, 0.4181, 0.3403, 0.4181, 0.3563, 0.4019, 0.3563, 0.3211, 0.4202, 0.3372, 0.4202, 0.3372, 0.4362, 0.3211, 0.4362, 0.3211, 0.4042, 0.3372, 0.4042, 0.3372, 0.4202, 0.3211, 0.4202, 0.3372, 0.4042, 0.3534, 0.4042, 0.3534, 0.4202, 0.3372, 0.4202, 0.3857, 0.4202, 0.4019, 0.4202, 0.4019, 0.4362, 0.3857, 0.4362, 0.3857, 0.4042, 0.4019, 0.4042, 0.4019, 0.4202, 0.3857, 0.4202, 0.4019, 0.4042, 0.4181, 0.4042, 0.4181, 0.4202, 0.4019, 0.4202, 0.1918, 0.1966, 0.1756, 0.1966, 0.1756, 0.1806, 0.1918, 0.1806, 0.1918, 0.2126, 0.1756, 0.2126, 0.1756, 0.1966, 0.1918, 0.1966, 0.1756, 0.2126, 0.1594, 0.2126, 0.1594, 0.1966, 0.1756, 0.1966, 0.3049, 0.9152, 0.3049, 0.9312, 0.2887, 0.9312, 0.2887, 0.9152, 0.3211, 0.9152, 0.3211, 0.9312, 0.3049, 0.9312, 0.3049, 0.9152, 0.3211, 0.9312, 0.3211, 0.9472, 0.3049, 0.9472, 0.3049, 0.9312, 0.1756, 0.4042, 0.1756, 0.4202, 0.1594, 0.4202, 0.1594, 0.4042, 0.1918, 0.4042, 0.1918, 0.4202, 0.1756, 0.4202, 0.1756, 0.4042, 0.1918, 0.4202, 0.1918, 0.4362, 0.1756, 0.4362, 0.1756, 0.4202, 0.2726, 0.7236, 0.2726, 0.7076, 0.2887, 0.7076, 0.2887, 0.7236, 0.2564, 0.7236, 0.2564, 0.7076, 0.2726, 0.7076, 0.2726, 0.7236, 0.2564, 0.7076, 0.2564, 0.6917, 0.2726, 0.6917, 0.2726, 0.7076, 0.8384, 0.7076, 0.8222, 0.7076, 0.8222, 0.6917, 0.8384, 0.6917, 0.8384, 0.7236, 0.8222, 0.7236, 0.8222, 0.7076, 0.8384, 0.7076, 0.8222, 0.7236, 0.806, 0.7236, 0.806, 0.7076, 0.8222, 0.7076, 0.8841, 0.9472, 0.8679, 0.9472, 0.8517, 0.9472, 0.8356, 0.9472, 0.8194, 0.9472, 0.8194, 0.8194, 0.8356, 0.8194, 0.8517, 0.8194, 0.8679, 0.8194, 0.8841, 0.8194, 0.7871, 0.9472, 0.7709, 0.9472, 0.7547, 0.9472, 0.7547, 0.8194, 0.7709, 0.8194, 0.7871, 0.8194, 0.8032, 0.8194, 0.8194, 0.8194, 0.8194, 0.9472, 0.8032, 0.9472, 0.8841, 0.9472, 0.8841, 0.8194, 0.9002, 0.8194, 0.9164, 0.8194, 0.9326, 0.8194, 0.9487, 0.8194, 0.9487, 0.9472, 0.9326, 0.9472, 0.9164, 0.9472, 0.9002, 0.9472])
me_cube_004.materials.append(mat_material_005)
me_cube_004.use_remesh_preserve_volume = False
me_cube_004.use_remesh_preserve_attributes = False
me_cube_004.use_mirror_vertex_groups = False
me_cube_004.update()

# ---- objects
ob_lamp = bpy.data.objects.new('Lamp', light_lamp)
ob_camera = bpy.data.objects.new('Camera', cam_camera)
ob_cube = bpy.data.objects.new('Cube', me_cube_004)

# ---- transforms, parenting, visibility, modifiers, constraints
ob_lamp.location = (4.076, 1.005, 5.904)
ob_lamp.rotation_euler = (0.6503, 0.05522, 1.866)
ob_lamp.lock_rotations_4d = False
ob_lamp.empty_display_type = 'ARROWS'
ob_lamp.color = (0.0, 0.0, 0.0, 0.0)
ob_lamp.lineart.crease_threshold = 0.0
ob_camera.location = (7.481, -6.508, 5.344)
ob_camera.rotation_euler = (1.109, 0.01082, 0.8149)
ob_camera.lock_rotations_4d = False
ob_camera.empty_display_type = 'ARROWS'
ob_camera.color = (0.0, 0.0, 0.0, 0.0)
ob_camera.display_type = 'WIRE'
ob_camera.lineart.crease_threshold = 0.0
ob_cube.location = (1.0, 1.0, 1.0)
ob_cube.lock_rotations_4d = False
ob_cube.empty_display_type = 'ARROWS'
ob_cube.lineart.crease_threshold = 0.0

# ---- collection membership
col_collection_1.objects.link(ob_lamp)
col_collection_1.objects.link(ob_camera)
col_collection_1.objects.link(ob_cube)

# ---- scene / render settings (as saved in the file)
scene.camera = ob_camera
scene.frame_start = 1; scene.frame_end = 250; scene.frame_set(1)
scene.render.engine = 'BLENDER_EEVEE_NEXT'
scene.render.resolution_percentage = 50
scene.render.dither_intensity = 0.0
scene.cycles.use_denoising = False
scene.cycles.samples = 128
scene.cycles.sampling_pattern = 'TABULATED_SOBOL'
scene.cycles.light_sampling_threshold = 0.0
scene.cycles.use_adaptive_sampling = False
scene.cycles.use_light_tree = False
scene.cycles.blur_glossy = 0.0
scene.cycles.sample_clamp_indirect = 0.0
scene.view_settings.view_transform = 'Standard'
bpy.context.view_layer.update()
